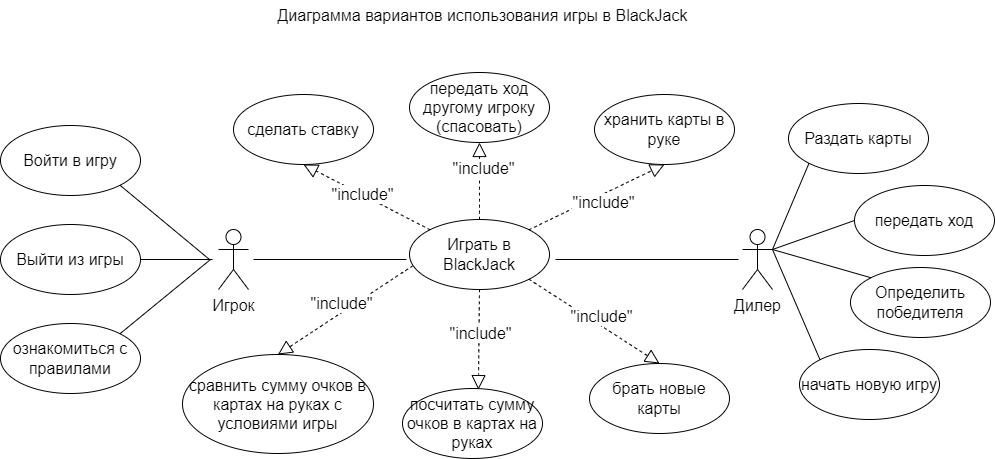

The diagram above was exported from draw.io. Its source (the exported page's mxGraphModel, read from the mxfile embedded in the PNG):
<mxGraphModel dx="1758" dy="1023" grid="0" gridSize="10" guides="1" tooltips="1" connect="1" arrows="1" fold="1" page="0" pageScale="1" pageWidth="827" pageHeight="1169" math="0" shadow="0">
  <root>
    <mxCell id="0" />
    <mxCell id="1" parent="0" />
    <mxCell id="inl1HC_-uYyJvYvR50Rr-103" value="Игрок" style="shape=umlActor;verticalLabelPosition=bottom;verticalAlign=top;html=1;outlineConnect=0;fontSize=16;" vertex="1" parent="1">
      <mxGeometry x="208" y="127" width="30" height="60" as="geometry" />
    </mxCell>
    <mxCell id="inl1HC_-uYyJvYvR50Rr-106" value="Дилер" style="shape=umlActor;verticalLabelPosition=bottom;verticalAlign=top;html=1;outlineConnect=0;fontSize=16;" vertex="1" parent="1">
      <mxGeometry x="732" y="127" width="30" height="60" as="geometry" />
    </mxCell>
    <mxCell id="inl1HC_-uYyJvYvR50Rr-107" value="Играть в BlackJack" style="ellipse;whiteSpace=wrap;html=1;fontSize=16;" vertex="1" parent="1">
      <mxGeometry x="399" y="117" width="140" height="70" as="geometry" />
    </mxCell>
    <mxCell id="inl1HC_-uYyJvYvR50Rr-108" value="" style="line;strokeWidth=1;fillColor=none;align=left;verticalAlign=middle;spacingTop=-1;spacingLeft=3;spacingRight=3;rotatable=0;labelPosition=right;points=[];portConstraint=eastwest;strokeColor=inherit;fontSize=16;" vertex="1" parent="1">
      <mxGeometry x="545" y="153" width="183" height="8" as="geometry" />
    </mxCell>
    <mxCell id="inl1HC_-uYyJvYvR50Rr-109" value="" style="line;strokeWidth=1;fillColor=none;align=left;verticalAlign=middle;spacingTop=-1;spacingLeft=3;spacingRight=3;rotatable=0;labelPosition=right;points=[];portConstraint=eastwest;strokeColor=inherit;fontSize=16;" vertex="1" parent="1">
      <mxGeometry x="243" y="153" width="153" height="8" as="geometry" />
    </mxCell>
    <mxCell id="inl1HC_-uYyJvYvR50Rr-110" value="сделать ставку" style="ellipse;whiteSpace=wrap;html=1;fontSize=16;" vertex="1" parent="1">
      <mxGeometry x="223" y="-8" width="140" height="70" as="geometry" />
    </mxCell>
    <mxCell id="inl1HC_-uYyJvYvR50Rr-111" value="" style="endArrow=block;dashed=1;endFill=0;endSize=12;html=1;rounded=0;fontSize=12;curved=1;entryX=0.5;entryY=1;entryDx=0;entryDy=0;exitX=0;exitY=0;exitDx=0;exitDy=0;" edge="1" parent="1" source="inl1HC_-uYyJvYvR50Rr-107" target="inl1HC_-uYyJvYvR50Rr-110">
      <mxGeometry width="160" relative="1" as="geometry">
        <mxPoint x="638" y="187" as="sourcePoint" />
        <mxPoint x="798" y="187" as="targetPoint" />
      </mxGeometry>
    </mxCell>
    <mxCell id="inl1HC_-uYyJvYvR50Rr-112" value="&quot;include&quot;" style="edgeLabel;html=1;align=center;verticalAlign=middle;resizable=0;points=[];fontSize=16;" vertex="1" connectable="0" parent="inl1HC_-uYyJvYvR50Rr-111">
      <mxGeometry x="0.0817" y="-1" relative="1" as="geometry">
        <mxPoint as="offset" />
      </mxGeometry>
    </mxCell>
    <mxCell id="inl1HC_-uYyJvYvR50Rr-113" value="" style="endArrow=block;dashed=1;endFill=0;endSize=12;html=1;rounded=0;fontSize=12;curved=1;entryX=0.5;entryY=1;entryDx=0;entryDy=0;exitX=1;exitY=0;exitDx=0;exitDy=0;" edge="1" parent="1" source="inl1HC_-uYyJvYvR50Rr-107" target="inl1HC_-uYyJvYvR50Rr-115">
      <mxGeometry width="160" relative="1" as="geometry">
        <mxPoint x="573" y="132" as="sourcePoint" />
        <mxPoint x="532" y="72" as="targetPoint" />
      </mxGeometry>
    </mxCell>
    <mxCell id="inl1HC_-uYyJvYvR50Rr-114" value="&quot;include&quot;" style="edgeLabel;html=1;align=center;verticalAlign=middle;resizable=0;points=[];fontSize=16;" vertex="1" connectable="0" parent="inl1HC_-uYyJvYvR50Rr-113">
      <mxGeometry x="0.0817" y="-1" relative="1" as="geometry">
        <mxPoint x="1" y="6" as="offset" />
      </mxGeometry>
    </mxCell>
    <mxCell id="inl1HC_-uYyJvYvR50Rr-115" value="хранить карты в руке" style="ellipse;whiteSpace=wrap;html=1;fontSize=16;" vertex="1" parent="1">
      <mxGeometry x="584" y="-8" width="140" height="70" as="geometry" />
    </mxCell>
    <mxCell id="inl1HC_-uYyJvYvR50Rr-116" value="посчитать сумму очков в картах на руках" style="ellipse;whiteSpace=wrap;html=1;fontSize=16;" vertex="1" parent="1">
      <mxGeometry x="392" y="286" width="140" height="70" as="geometry" />
    </mxCell>
    <mxCell id="inl1HC_-uYyJvYvR50Rr-117" value="" style="endArrow=block;dashed=1;endFill=0;endSize=12;html=1;rounded=0;fontSize=12;curved=1;entryX=0.542;entryY=0.016;entryDx=0;entryDy=0;exitX=0.5;exitY=1;exitDx=0;exitDy=0;entryPerimeter=0;" edge="1" parent="1" source="inl1HC_-uYyJvYvR50Rr-107" target="inl1HC_-uYyJvYvR50Rr-116">
      <mxGeometry width="160" relative="1" as="geometry">
        <mxPoint x="492" y="142" as="sourcePoint" />
        <mxPoint x="451" y="82" as="targetPoint" />
      </mxGeometry>
    </mxCell>
    <mxCell id="inl1HC_-uYyJvYvR50Rr-118" value="&quot;include&quot;" style="edgeLabel;html=1;align=center;verticalAlign=middle;resizable=0;points=[];fontSize=16;" vertex="1" connectable="0" parent="inl1HC_-uYyJvYvR50Rr-117">
      <mxGeometry x="0.0817" y="-1" relative="1" as="geometry">
        <mxPoint x="2" y="-10" as="offset" />
      </mxGeometry>
    </mxCell>
    <mxCell id="inl1HC_-uYyJvYvR50Rr-119" value="Раздать карты" style="ellipse;whiteSpace=wrap;html=1;fontSize=16;" vertex="1" parent="1">
      <mxGeometry x="778" y="1" width="140" height="70" as="geometry" />
    </mxCell>
    <mxCell id="inl1HC_-uYyJvYvR50Rr-120" value="" style="endArrow=none;html=1;rounded=0;fontSize=12;startSize=8;endSize=8;curved=1;exitX=0;exitY=1;exitDx=0;exitDy=0;entryX=1;entryY=0.3333333333333333;entryDx=0;entryDy=0;entryPerimeter=0;" edge="1" parent="1" source="inl1HC_-uYyJvYvR50Rr-119" target="inl1HC_-uYyJvYvR50Rr-106">
      <mxGeometry width="50" height="50" relative="1" as="geometry">
        <mxPoint x="693" y="212" as="sourcePoint" />
        <mxPoint x="743" y="162" as="targetPoint" />
      </mxGeometry>
    </mxCell>
    <mxCell id="inl1HC_-uYyJvYvR50Rr-121" value="передать ход" style="ellipse;whiteSpace=wrap;html=1;fontSize=16;" vertex="1" parent="1">
      <mxGeometry x="844" y="83" width="140" height="70" as="geometry" />
    </mxCell>
    <mxCell id="inl1HC_-uYyJvYvR50Rr-124" value="" style="endArrow=none;html=1;rounded=0;fontSize=12;startSize=8;endSize=8;curved=1;exitX=0;exitY=0.5;exitDx=0;exitDy=0;entryX=1;entryY=0.3333333333333333;entryDx=0;entryDy=0;entryPerimeter=0;" edge="1" parent="1" source="inl1HC_-uYyJvYvR50Rr-121" target="inl1HC_-uYyJvYvR50Rr-106">
      <mxGeometry width="50" height="50" relative="1" as="geometry">
        <mxPoint x="731" y="116" as="sourcePoint" />
        <mxPoint x="781" y="66" as="targetPoint" />
      </mxGeometry>
    </mxCell>
    <mxCell id="inl1HC_-uYyJvYvR50Rr-126" value="брать новые карты" style="ellipse;whiteSpace=wrap;html=1;fontSize=16;" vertex="1" parent="1">
      <mxGeometry x="579" y="261" width="140" height="70" as="geometry" />
    </mxCell>
    <mxCell id="inl1HC_-uYyJvYvR50Rr-127" value="" style="endArrow=block;dashed=1;endFill=0;endSize=12;html=1;rounded=0;fontSize=12;curved=1;entryX=0.5;entryY=0;entryDx=0;entryDy=0;exitX=1;exitY=1;exitDx=0;exitDy=0;" edge="1" parent="1" source="inl1HC_-uYyJvYvR50Rr-107" target="inl1HC_-uYyJvYvR50Rr-126">
      <mxGeometry width="160" relative="1" as="geometry">
        <mxPoint x="492" y="192" as="sourcePoint" />
        <mxPoint x="445" y="257" as="targetPoint" />
      </mxGeometry>
    </mxCell>
    <mxCell id="inl1HC_-uYyJvYvR50Rr-128" value="&quot;include&quot;" style="edgeLabel;html=1;align=center;verticalAlign=middle;resizable=0;points=[];fontSize=16;" vertex="1" connectable="0" parent="inl1HC_-uYyJvYvR50Rr-127">
      <mxGeometry x="0.0817" y="-1" relative="1" as="geometry">
        <mxPoint x="2" y="-10" as="offset" />
      </mxGeometry>
    </mxCell>
    <mxCell id="inl1HC_-uYyJvYvR50Rr-129" value="сравнить сумму очков в картах на руках с условиями игры" style="ellipse;whiteSpace=wrap;html=1;fontSize=16;" vertex="1" parent="1">
      <mxGeometry x="172" y="252" width="191" height="99" as="geometry" />
    </mxCell>
    <mxCell id="inl1HC_-uYyJvYvR50Rr-130" value="" style="endArrow=block;dashed=1;endFill=0;endSize=12;html=1;rounded=0;fontSize=12;curved=1;entryX=0.5;entryY=0;entryDx=0;entryDy=0;exitX=0.023;exitY=0.662;exitDx=0;exitDy=0;exitPerimeter=0;" edge="1" parent="1" source="inl1HC_-uYyJvYvR50Rr-107" target="inl1HC_-uYyJvYvR50Rr-129">
      <mxGeometry width="160" relative="1" as="geometry">
        <mxPoint x="492" y="192" as="sourcePoint" />
        <mxPoint x="445" y="257" as="targetPoint" />
      </mxGeometry>
    </mxCell>
    <mxCell id="inl1HC_-uYyJvYvR50Rr-131" value="&quot;include&quot;" style="edgeLabel;html=1;align=center;verticalAlign=middle;resizable=0;points=[];fontSize=16;" vertex="1" connectable="0" parent="inl1HC_-uYyJvYvR50Rr-130">
      <mxGeometry x="0.0817" y="-1" relative="1" as="geometry">
        <mxPoint x="2" y="-10" as="offset" />
      </mxGeometry>
    </mxCell>
    <mxCell id="inl1HC_-uYyJvYvR50Rr-132" value="Определить победителя" style="ellipse;whiteSpace=wrap;html=1;fontSize=16;" vertex="1" parent="1">
      <mxGeometry x="840" y="165" width="140" height="70" as="geometry" />
    </mxCell>
    <mxCell id="inl1HC_-uYyJvYvR50Rr-133" value="" style="endArrow=none;html=1;rounded=0;fontSize=12;startSize=8;endSize=8;curved=1;exitX=1;exitY=0.3333333333333333;exitDx=0;exitDy=0;entryX=0;entryY=0;entryDx=0;entryDy=0;exitPerimeter=0;" edge="1" parent="1" source="inl1HC_-uYyJvYvR50Rr-106" target="inl1HC_-uYyJvYvR50Rr-132">
      <mxGeometry width="50" height="50" relative="1" as="geometry">
        <mxPoint x="814" y="102" as="sourcePoint" />
        <mxPoint x="772" y="157" as="targetPoint" />
      </mxGeometry>
    </mxCell>
    <mxCell id="inl1HC_-uYyJvYvR50Rr-134" value="начать новую игру" style="ellipse;whiteSpace=wrap;html=1;fontSize=16;" vertex="1" parent="1">
      <mxGeometry x="789" y="247" width="140" height="70" as="geometry" />
    </mxCell>
    <mxCell id="inl1HC_-uYyJvYvR50Rr-135" value="" style="endArrow=none;html=1;rounded=0;fontSize=12;startSize=8;endSize=8;curved=1;entryX=1;entryY=0.3333333333333333;entryDx=0;entryDy=0;entryPerimeter=0;exitX=0;exitY=0;exitDx=0;exitDy=0;" edge="1" parent="1" source="inl1HC_-uYyJvYvR50Rr-134" target="inl1HC_-uYyJvYvR50Rr-106">
      <mxGeometry width="50" height="50" relative="1" as="geometry">
        <mxPoint x="731" y="220" as="sourcePoint" />
        <mxPoint x="781" y="170" as="targetPoint" />
      </mxGeometry>
    </mxCell>
    <mxCell id="inl1HC_-uYyJvYvR50Rr-136" value="передать ход другому игроку (спасовать)" style="ellipse;whiteSpace=wrap;html=1;fontSize=16;" vertex="1" parent="1">
      <mxGeometry x="399" y="-30" width="140" height="70" as="geometry" />
    </mxCell>
    <mxCell id="inl1HC_-uYyJvYvR50Rr-137" value="" style="endArrow=block;dashed=1;endFill=0;endSize=12;html=1;rounded=0;fontSize=12;curved=1;entryX=0.5;entryY=1;entryDx=0;entryDy=0;exitX=0.5;exitY=0;exitDx=0;exitDy=0;" edge="1" parent="1" source="inl1HC_-uYyJvYvR50Rr-107" target="inl1HC_-uYyJvYvR50Rr-136">
      <mxGeometry width="160" relative="1" as="geometry">
        <mxPoint x="528" y="187" as="sourcePoint" />
        <mxPoint x="659" y="271" as="targetPoint" />
      </mxGeometry>
    </mxCell>
    <mxCell id="inl1HC_-uYyJvYvR50Rr-138" value="&quot;include&quot;" style="edgeLabel;html=1;align=center;verticalAlign=middle;resizable=0;points=[];fontSize=16;" vertex="1" connectable="0" parent="inl1HC_-uYyJvYvR50Rr-137">
      <mxGeometry x="0.0817" y="-1" relative="1" as="geometry">
        <mxPoint x="2" y="-10" as="offset" />
      </mxGeometry>
    </mxCell>
    <mxCell id="inl1HC_-uYyJvYvR50Rr-139" value="Выйти из игры" style="ellipse;whiteSpace=wrap;html=1;fontSize=16;" vertex="1" parent="1">
      <mxGeometry x="-10" y="122" width="140" height="70" as="geometry" />
    </mxCell>
    <mxCell id="inl1HC_-uYyJvYvR50Rr-140" value="" style="endArrow=none;html=1;rounded=0;fontSize=12;startSize=8;endSize=8;curved=1;exitX=1;exitY=0.5;exitDx=0;exitDy=0;" edge="1" parent="1" source="inl1HC_-uYyJvYvR50Rr-139">
      <mxGeometry width="50" height="50" relative="1" as="geometry">
        <mxPoint x="556" y="220" as="sourcePoint" />
        <mxPoint x="202" y="157" as="targetPoint" />
      </mxGeometry>
    </mxCell>
    <mxCell id="inl1HC_-uYyJvYvR50Rr-141" value="Войти в игру" style="ellipse;whiteSpace=wrap;html=1;fontSize=16;" vertex="1" parent="1">
      <mxGeometry x="-10" y="23" width="140" height="70" as="geometry" />
    </mxCell>
    <mxCell id="inl1HC_-uYyJvYvR50Rr-142" value="" style="endArrow=none;html=1;rounded=0;fontSize=12;startSize=8;endSize=8;curved=1;exitX=1;exitY=1;exitDx=0;exitDy=0;" edge="1" parent="1" source="inl1HC_-uYyJvYvR50Rr-141">
      <mxGeometry width="50" height="50" relative="1" as="geometry">
        <mxPoint x="556" y="220" as="sourcePoint" />
        <mxPoint x="199" y="157" as="targetPoint" />
      </mxGeometry>
    </mxCell>
    <mxCell id="inl1HC_-uYyJvYvR50Rr-143" value="ознакомиться с правилами" style="ellipse;whiteSpace=wrap;html=1;fontSize=16;" vertex="1" parent="1">
      <mxGeometry x="-10" y="221" width="140" height="70" as="geometry" />
    </mxCell>
    <mxCell id="inl1HC_-uYyJvYvR50Rr-144" value="" style="endArrow=none;html=1;rounded=0;fontSize=12;startSize=8;endSize=8;curved=1;exitX=1;exitY=0;exitDx=0;exitDy=0;" edge="1" parent="1" source="inl1HC_-uYyJvYvR50Rr-143">
      <mxGeometry width="50" height="50" relative="1" as="geometry">
        <mxPoint x="556" y="220" as="sourcePoint" />
        <mxPoint x="200" y="157" as="targetPoint" />
      </mxGeometry>
    </mxCell>
    <mxCell id="inl1HC_-uYyJvYvR50Rr-145" value="Диаграмма вариантов использования игры в BlackJack" style="text;html=1;strokeColor=none;fillColor=none;align=center;verticalAlign=middle;whiteSpace=wrap;rounded=0;fontSize=16;" vertex="1" parent="1">
      <mxGeometry x="126" y="-102" width="693" height="29" as="geometry" />
    </mxCell>
  </root>
</mxGraphModel>